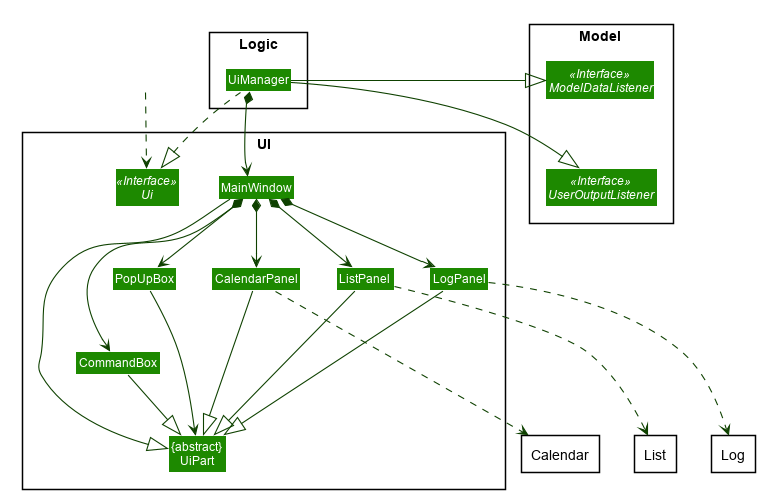

The diagram above was rendered by PlantUML. Its source (embedded in the PNG):
@startuml








skinparam BackgroundColor #FFFFFFF

skinparam Shadowing false

skinparam Class {
    FontColor #FFFFFF
    BorderThickness 1
    BorderColor #FFFFFF
    StereotypeFontColor #FFFFFF
    FontName Arial
}

skinparam Actor {
    BorderColor #000000
    Color #000000
    FontName Arial
}

skinparam Sequence {
    MessageAlign center
    BoxFontSize 15
    BoxPadding 0
    BoxFontColor #FFFFFF
    FontName Arial
}

skinparam Participant {
    FontColor #FFFFFFF
    Padding 20
}

skinparam MinClassWidth 50
skinparam ParticipantPadding 10
skinparam Shadowing false
skinparam DefaultTextAlignment center
skinparam packageStyle Rectangle

hide footbox
hide members
hide circle
skinparam arrowThickness 1.1
skinparam arrowColor #0E4100
skinparam classBackgroundColor #1D8900

package UI <<Rectangle>> {
Interface Ui <<Interface>>
Class "{abstract}\nUiPart" as UiPart
Class MainWindow
Class CommandBox
Class CalendarPanel
Class ListPanel
Class LogPanel
Class PopUpBox
}

package Logic <<Rectangle>> {
    Class UiManager
}

package Model <<Rectangle>> {
    Interface UserOutputListener <<Interface>>
    Interface ModelDataListener <<Interface>>
}

package List <<Rectangle>> {
}

package Calendar <<Rectangle>> {
}

package Log <<Rectangle>> {
}

Class HiddenOutside #FFFFFF
HiddenOutside .down.> Ui

UiManager .left.|> Ui
UiManager -right-|> ModelDataListener
UiManager -right-|> UserOutputListener
UiManager *-down-> MainWindow

MainWindow *-down-> CommandBox
MainWindow *-down-> ListPanel
MainWindow *-down-> CalendarPanel
MainWindow *-down-> LogPanel
MainWindow *-down-> PopUpBox

MainWindow -|> UiPart

CommandBox -down-|> UiPart

CalendarPanel -down--|> UiPart
CalendarPanel -down..> Calendar

ListPanel -down--|> UiPart
ListPanel -down..> List

LogPanel -down--|> UiPart
LogPanel -down..> Log

PopUpBox -down--> UiPart

MainWindow -[hidden]-|> UiPart
UiManager -[hidden]-|> MainWindow
ModelDataListener -[hidden]down-|> UserOutputListener

@enduml